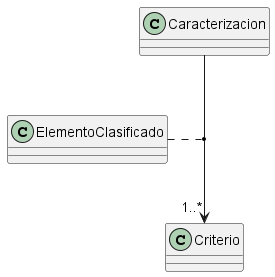

The diagram above was rendered by PlantUML. Its source (embedded in the PNG):
@startuml
class Caracterizacion
class Criterio
class ElementoClasificado

Caracterizacion --> "1..*" Criterio
ElementoClasificado .. (Caracterizacion, Criterio) 

@enduml